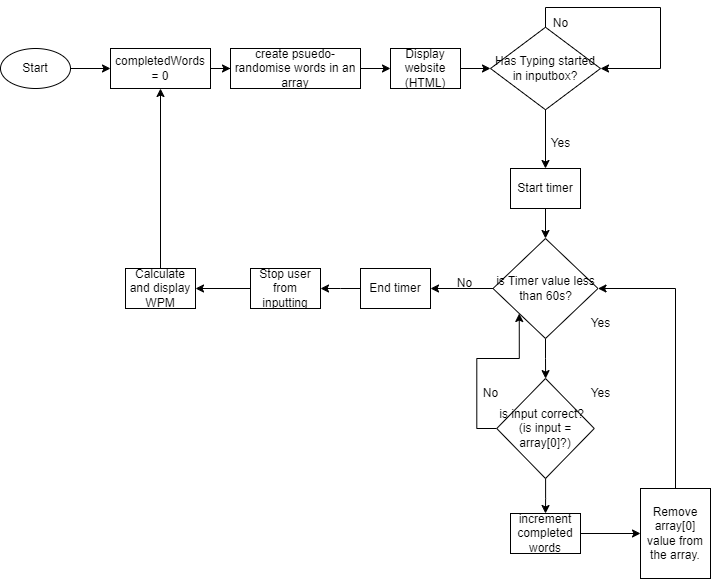

The diagram above was exported from draw.io. Its source (the exported page's mxGraphModel, read from the mxfile embedded in the PNG):
<mxGraphModel dx="2048" dy="772" grid="1" gridSize="10" guides="1" tooltips="1" connect="1" arrows="1" fold="1" page="1" pageScale="1" pageWidth="827" pageHeight="1169" math="0" shadow="0">
  <root>
    <mxCell id="WIyWlLk6GJQsqaUBKTNV-0" />
    <mxCell id="WIyWlLk6GJQsqaUBKTNV-1" parent="WIyWlLk6GJQsqaUBKTNV-0" />
    <mxCell id="BUMpz3Wjc4UM3U7FbIUF-110" style="edgeStyle=orthogonalEdgeStyle;rounded=0;orthogonalLoop=1;jettySize=auto;html=1;entryX=0;entryY=0.5;entryDx=0;entryDy=0;" edge="1" parent="WIyWlLk6GJQsqaUBKTNV-1" source="BUMpz3Wjc4UM3U7FbIUF-82" target="BUMpz3Wjc4UM3U7FbIUF-108">
      <mxGeometry relative="1" as="geometry" />
    </mxCell>
    <mxCell id="BUMpz3Wjc4UM3U7FbIUF-82" value="Start" style="ellipse;whiteSpace=wrap;html=1;" vertex="1" parent="WIyWlLk6GJQsqaUBKTNV-1">
      <mxGeometry x="-30" y="80" width="70" height="40" as="geometry" />
    </mxCell>
    <mxCell id="BUMpz3Wjc4UM3U7FbIUF-100" style="edgeStyle=orthogonalEdgeStyle;rounded=0;orthogonalLoop=1;jettySize=auto;html=1;entryX=0.5;entryY=0;entryDx=0;entryDy=0;" edge="1" parent="WIyWlLk6GJQsqaUBKTNV-1" source="BUMpz3Wjc4UM3U7FbIUF-90" target="BUMpz3Wjc4UM3U7FbIUF-95">
      <mxGeometry relative="1" as="geometry" />
    </mxCell>
    <mxCell id="BUMpz3Wjc4UM3U7FbIUF-90" value="Has Typing started in inputbox?" style="rhombus;whiteSpace=wrap;html=1;" vertex="1" parent="WIyWlLk6GJQsqaUBKTNV-1">
      <mxGeometry x="460" y="58.75" width="110" height="82.5" as="geometry" />
    </mxCell>
    <mxCell id="BUMpz3Wjc4UM3U7FbIUF-98" style="edgeStyle=orthogonalEdgeStyle;rounded=0;orthogonalLoop=1;jettySize=auto;html=1;entryX=0;entryY=0.5;entryDx=0;entryDy=0;" edge="1" parent="WIyWlLk6GJQsqaUBKTNV-1" source="BUMpz3Wjc4UM3U7FbIUF-91" target="BUMpz3Wjc4UM3U7FbIUF-90">
      <mxGeometry relative="1" as="geometry" />
    </mxCell>
    <mxCell id="BUMpz3Wjc4UM3U7FbIUF-91" value="Display website (HTML)" style="rounded=0;whiteSpace=wrap;html=1;" vertex="1" parent="WIyWlLk6GJQsqaUBKTNV-1">
      <mxGeometry x="360" y="80" width="70" height="40" as="geometry" />
    </mxCell>
    <mxCell id="BUMpz3Wjc4UM3U7FbIUF-97" style="edgeStyle=orthogonalEdgeStyle;rounded=0;orthogonalLoop=1;jettySize=auto;html=1;" edge="1" parent="WIyWlLk6GJQsqaUBKTNV-1" source="BUMpz3Wjc4UM3U7FbIUF-92" target="BUMpz3Wjc4UM3U7FbIUF-91">
      <mxGeometry relative="1" as="geometry" />
    </mxCell>
    <mxCell id="BUMpz3Wjc4UM3U7FbIUF-92" value="create psuedo-randomise words in an array" style="rounded=0;whiteSpace=wrap;html=1;" vertex="1" parent="WIyWlLk6GJQsqaUBKTNV-1">
      <mxGeometry x="200" y="80" width="130" height="40" as="geometry" />
    </mxCell>
    <mxCell id="BUMpz3Wjc4UM3U7FbIUF-112" style="edgeStyle=orthogonalEdgeStyle;rounded=0;orthogonalLoop=1;jettySize=auto;html=1;entryX=0.5;entryY=0;entryDx=0;entryDy=0;" edge="1" parent="WIyWlLk6GJQsqaUBKTNV-1" source="BUMpz3Wjc4UM3U7FbIUF-95" target="BUMpz3Wjc4UM3U7FbIUF-111">
      <mxGeometry relative="1" as="geometry" />
    </mxCell>
    <mxCell id="BUMpz3Wjc4UM3U7FbIUF-95" value="Start timer" style="rounded=0;whiteSpace=wrap;html=1;" vertex="1" parent="WIyWlLk6GJQsqaUBKTNV-1">
      <mxGeometry x="480" y="200" width="70" height="40" as="geometry" />
    </mxCell>
    <mxCell id="BUMpz3Wjc4UM3U7FbIUF-114" style="edgeStyle=orthogonalEdgeStyle;rounded=0;orthogonalLoop=1;jettySize=auto;html=1;entryX=0.5;entryY=0;entryDx=0;entryDy=0;" edge="1" parent="WIyWlLk6GJQsqaUBKTNV-1" source="BUMpz3Wjc4UM3U7FbIUF-101" target="BUMpz3Wjc4UM3U7FbIUF-103">
      <mxGeometry relative="1" as="geometry" />
    </mxCell>
    <mxCell id="BUMpz3Wjc4UM3U7FbIUF-136" style="edgeStyle=orthogonalEdgeStyle;rounded=0;orthogonalLoop=1;jettySize=auto;html=1;exitX=0;exitY=0.5;exitDx=0;exitDy=0;entryX=0;entryY=1;entryDx=0;entryDy=0;" edge="1" parent="WIyWlLk6GJQsqaUBKTNV-1" source="BUMpz3Wjc4UM3U7FbIUF-101" target="BUMpz3Wjc4UM3U7FbIUF-111">
      <mxGeometry relative="1" as="geometry" />
    </mxCell>
    <mxCell id="BUMpz3Wjc4UM3U7FbIUF-101" value="is input correct?&amp;nbsp;&amp;nbsp;&lt;br&gt;(is input = array[0]?)" style="rhombus;whiteSpace=wrap;html=1;" vertex="1" parent="WIyWlLk6GJQsqaUBKTNV-1">
      <mxGeometry x="466.25" y="410" width="97.5" height="100" as="geometry" />
    </mxCell>
    <mxCell id="BUMpz3Wjc4UM3U7FbIUF-117" style="edgeStyle=orthogonalEdgeStyle;rounded=0;orthogonalLoop=1;jettySize=auto;html=1;entryX=0;entryY=0.5;entryDx=0;entryDy=0;" edge="1" parent="WIyWlLk6GJQsqaUBKTNV-1" source="BUMpz3Wjc4UM3U7FbIUF-103" target="BUMpz3Wjc4UM3U7FbIUF-105">
      <mxGeometry relative="1" as="geometry">
        <mxPoint x="620" y="565" as="targetPoint" />
      </mxGeometry>
    </mxCell>
    <mxCell id="BUMpz3Wjc4UM3U7FbIUF-103" value="increment completed words&lt;br&gt;" style="rounded=0;whiteSpace=wrap;html=1;" vertex="1" parent="WIyWlLk6GJQsqaUBKTNV-1">
      <mxGeometry x="480" y="545" width="70" height="40" as="geometry" />
    </mxCell>
    <mxCell id="BUMpz3Wjc4UM3U7FbIUF-118" style="edgeStyle=orthogonalEdgeStyle;rounded=0;orthogonalLoop=1;jettySize=auto;html=1;entryX=1;entryY=0.5;entryDx=0;entryDy=0;" edge="1" parent="WIyWlLk6GJQsqaUBKTNV-1" source="BUMpz3Wjc4UM3U7FbIUF-105" target="BUMpz3Wjc4UM3U7FbIUF-111">
      <mxGeometry relative="1" as="geometry">
        <Array as="points">
          <mxPoint x="645" y="320" />
        </Array>
      </mxGeometry>
    </mxCell>
    <mxCell id="BUMpz3Wjc4UM3U7FbIUF-105" value="Remove array[0] value from the array." style="rounded=0;whiteSpace=wrap;html=1;" vertex="1" parent="WIyWlLk6GJQsqaUBKTNV-1">
      <mxGeometry x="610" y="520" width="70" height="90" as="geometry" />
    </mxCell>
    <mxCell id="BUMpz3Wjc4UM3U7FbIUF-109" style="edgeStyle=orthogonalEdgeStyle;rounded=0;orthogonalLoop=1;jettySize=auto;html=1;entryX=0;entryY=0.5;entryDx=0;entryDy=0;" edge="1" parent="WIyWlLk6GJQsqaUBKTNV-1" source="BUMpz3Wjc4UM3U7FbIUF-108" target="BUMpz3Wjc4UM3U7FbIUF-92">
      <mxGeometry relative="1" as="geometry" />
    </mxCell>
    <mxCell id="BUMpz3Wjc4UM3U7FbIUF-108" value="completedWords = 0" style="rounded=0;whiteSpace=wrap;html=1;" vertex="1" parent="WIyWlLk6GJQsqaUBKTNV-1">
      <mxGeometry x="80" y="80" width="100" height="40" as="geometry" />
    </mxCell>
    <mxCell id="BUMpz3Wjc4UM3U7FbIUF-113" style="edgeStyle=orthogonalEdgeStyle;rounded=0;orthogonalLoop=1;jettySize=auto;html=1;" edge="1" parent="WIyWlLk6GJQsqaUBKTNV-1" source="BUMpz3Wjc4UM3U7FbIUF-111" target="BUMpz3Wjc4UM3U7FbIUF-101">
      <mxGeometry relative="1" as="geometry" />
    </mxCell>
    <mxCell id="BUMpz3Wjc4UM3U7FbIUF-124" style="edgeStyle=orthogonalEdgeStyle;rounded=0;orthogonalLoop=1;jettySize=auto;html=1;entryX=1;entryY=0.5;entryDx=0;entryDy=0;" edge="1" parent="WIyWlLk6GJQsqaUBKTNV-1" source="BUMpz3Wjc4UM3U7FbIUF-111" target="BUMpz3Wjc4UM3U7FbIUF-125">
      <mxGeometry relative="1" as="geometry">
        <mxPoint x="400" y="320" as="targetPoint" />
      </mxGeometry>
    </mxCell>
    <mxCell id="BUMpz3Wjc4UM3U7FbIUF-111" value="is Timer value less than 60s?" style="rhombus;whiteSpace=wrap;html=1;" vertex="1" parent="WIyWlLk6GJQsqaUBKTNV-1">
      <mxGeometry x="462.5" y="270" width="105" height="100" as="geometry" />
    </mxCell>
    <mxCell id="BUMpz3Wjc4UM3U7FbIUF-119" value="Yes" style="text;html=1;align=center;verticalAlign=middle;resizable=0;points=[];autosize=1;strokeColor=none;fillColor=none;" vertex="1" parent="WIyWlLk6GJQsqaUBKTNV-1">
      <mxGeometry x="510" y="160" width="40" height="30" as="geometry" />
    </mxCell>
    <mxCell id="BUMpz3Wjc4UM3U7FbIUF-120" value="No" style="text;html=1;align=center;verticalAlign=middle;resizable=0;points=[];autosize=1;strokeColor=none;fillColor=none;" vertex="1" parent="WIyWlLk6GJQsqaUBKTNV-1">
      <mxGeometry x="510" y="40" width="40" height="30" as="geometry" />
    </mxCell>
    <mxCell id="BUMpz3Wjc4UM3U7FbIUF-121" value="Yes" style="text;html=1;align=center;verticalAlign=middle;resizable=0;points=[];autosize=1;strokeColor=none;fillColor=none;" vertex="1" parent="WIyWlLk6GJQsqaUBKTNV-1">
      <mxGeometry x="550" y="340" width="40" height="30" as="geometry" />
    </mxCell>
    <mxCell id="BUMpz3Wjc4UM3U7FbIUF-122" value="Yes" style="text;html=1;align=center;verticalAlign=middle;resizable=0;points=[];autosize=1;strokeColor=none;fillColor=none;" vertex="1" parent="WIyWlLk6GJQsqaUBKTNV-1">
      <mxGeometry x="550" y="410" width="40" height="30" as="geometry" />
    </mxCell>
    <mxCell id="BUMpz3Wjc4UM3U7FbIUF-123" style="edgeStyle=orthogonalEdgeStyle;rounded=0;orthogonalLoop=1;jettySize=auto;html=1;entryX=1;entryY=0.5;entryDx=0;entryDy=0;" edge="1" parent="WIyWlLk6GJQsqaUBKTNV-1" source="BUMpz3Wjc4UM3U7FbIUF-90" target="BUMpz3Wjc4UM3U7FbIUF-90">
      <mxGeometry relative="1" as="geometry">
        <Array as="points">
          <mxPoint x="515" y="39" />
          <mxPoint x="630" y="39" />
          <mxPoint x="630" y="100" />
        </Array>
      </mxGeometry>
    </mxCell>
    <mxCell id="BUMpz3Wjc4UM3U7FbIUF-126" style="edgeStyle=orthogonalEdgeStyle;rounded=0;orthogonalLoop=1;jettySize=auto;html=1;" edge="1" parent="WIyWlLk6GJQsqaUBKTNV-1" source="BUMpz3Wjc4UM3U7FbIUF-125">
      <mxGeometry relative="1" as="geometry">
        <mxPoint x="290" y="320" as="targetPoint" />
      </mxGeometry>
    </mxCell>
    <mxCell id="BUMpz3Wjc4UM3U7FbIUF-125" value="End timer" style="rounded=0;whiteSpace=wrap;html=1;" vertex="1" parent="WIyWlLk6GJQsqaUBKTNV-1">
      <mxGeometry x="330" y="300" width="70" height="40" as="geometry" />
    </mxCell>
    <mxCell id="BUMpz3Wjc4UM3U7FbIUF-130" style="edgeStyle=orthogonalEdgeStyle;rounded=0;orthogonalLoop=1;jettySize=auto;html=1;entryX=1;entryY=0.5;entryDx=0;entryDy=0;" edge="1" parent="WIyWlLk6GJQsqaUBKTNV-1" source="BUMpz3Wjc4UM3U7FbIUF-127" target="BUMpz3Wjc4UM3U7FbIUF-131">
      <mxGeometry relative="1" as="geometry">
        <mxPoint x="160" y="320" as="targetPoint" />
      </mxGeometry>
    </mxCell>
    <mxCell id="BUMpz3Wjc4UM3U7FbIUF-127" value="Stop user from inputting" style="rounded=0;whiteSpace=wrap;html=1;" vertex="1" parent="WIyWlLk6GJQsqaUBKTNV-1">
      <mxGeometry x="220" y="300" width="70" height="40" as="geometry" />
    </mxCell>
    <mxCell id="BUMpz3Wjc4UM3U7FbIUF-128" value="No" style="text;html=1;align=center;verticalAlign=middle;resizable=0;points=[];autosize=1;strokeColor=none;fillColor=none;" vertex="1" parent="WIyWlLk6GJQsqaUBKTNV-1">
      <mxGeometry x="440" y="410" width="40" height="30" as="geometry" />
    </mxCell>
    <mxCell id="BUMpz3Wjc4UM3U7FbIUF-129" value="No" style="text;html=1;align=center;verticalAlign=middle;resizable=0;points=[];autosize=1;strokeColor=none;fillColor=none;" vertex="1" parent="WIyWlLk6GJQsqaUBKTNV-1">
      <mxGeometry x="414" y="300" width="40" height="30" as="geometry" />
    </mxCell>
    <mxCell id="BUMpz3Wjc4UM3U7FbIUF-131" value="Calculate and display WPM" style="rounded=0;whiteSpace=wrap;html=1;" vertex="1" parent="WIyWlLk6GJQsqaUBKTNV-1">
      <mxGeometry x="95" y="300" width="70" height="40" as="geometry" />
    </mxCell>
    <mxCell id="BUMpz3Wjc4UM3U7FbIUF-135" style="edgeStyle=orthogonalEdgeStyle;rounded=0;orthogonalLoop=1;jettySize=auto;html=1;entryX=0.5;entryY=1;entryDx=0;entryDy=0;" edge="1" parent="WIyWlLk6GJQsqaUBKTNV-1" source="BUMpz3Wjc4UM3U7FbIUF-131" target="BUMpz3Wjc4UM3U7FbIUF-108">
      <mxGeometry relative="1" as="geometry" />
    </mxCell>
  </root>
</mxGraphModel>